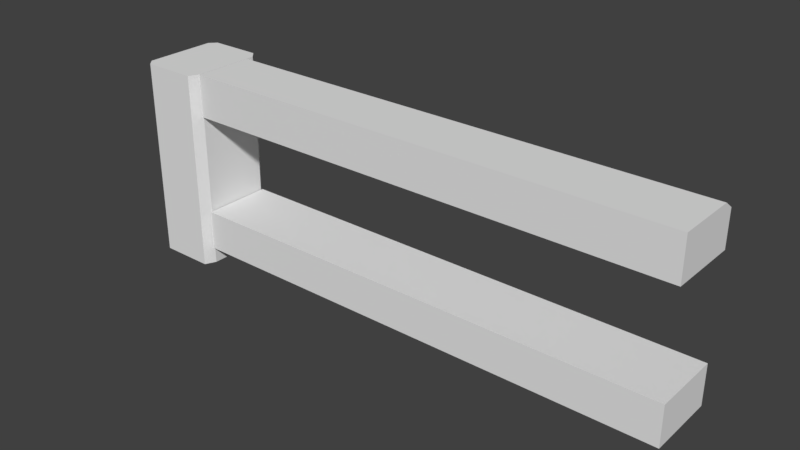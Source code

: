 # Source: Wooden_barrier.blend  (saved by Blender 2.78.0; exported with 4.5.12 LTS)
import bpy
from mathutils import Matrix  # noqa: F401  (used for matrix-valued properties, if any)

bpy.ops.wm.read_factory_settings(use_empty=True)
scene = bpy.context.scene
scene.name = 'Scene'

# ---- collections
col_collection_1 = bpy.data.collections.new('Collection 1'); scene.collection.children.link(col_collection_1)

# ---- world
world_world = bpy.data.worlds.new('World'); scene.world = world_world
world_world.color = (0.05088, 0.05088, 0.05088)
world_world.use_sun_shadow = False
world_world.sun_shadow_jitter_overblur = 0.0
world_world.cycles.sampling_method = 'MANUAL'

# ---- meshes
me_cube_002 = bpy.data.meshes.new('Cube.002')
me_cube_002.from_pydata([(-8.567, -1.312, -0.4557), (-8.567, -1.312, 5.61), (-8.758, 1.074, -0.4557), (-8.758, 1.074, 5.61), (-6.758, -0.9859, -0.4557), (-6.758, -0.9859, 5.61), (-6.758, 1.042, -0.4557), (-6.758, 1.042, 5.61), (-6.983, 1.282, -0.4557), (-6.983, 1.282, 5.61), (-8.561, 1.282, -0.4557), (-8.561, 1.282, 5.61), (-8.758, -1.105, -0.4557), (-8.758, -1.105, 5.61), (-6.918, -1.312, -0.4557), (-6.918, -1.312, 5.61), (-6.723, -1.046, 0.05781), (-6.723, -1.046, 1.286), (-6.723, 1.076, 0.05781), (-6.723, 1.076, 1.286), (8.341, -1.046, 0.05781), (8.341, -1.046, 1.286), (8.341, 1.076, 0.05781), (8.341, 1.076, 1.286), (-6.723, -1.046, 4.331), (-6.723, -1.046, 5.62), (-6.723, 1.076, 4.331), (-6.723, 0.773, 5.62), (8.341, -1.046, 4.331), (8.341, -1.046, 5.62), (8.341, 1.076, 4.331), (8.341, 0.773, 5.62), (-6.723, 1.076, 5.399), (8.341, 1.076, 5.399)], [], [(12, 13, 3, 2), (8, 9, 7, 6), (6, 7, 5, 4), (14, 15, 1, 0), (2, 10, 8, 6, 4, 14, 0, 12), (7, 9, 11, 3, 13, 1, 15, 5), (10, 11, 9, 8), (2, 3, 11, 10), (0, 1, 13, 12), (4, 5, 15, 14), (16, 17, 19, 18), (18, 19, 23, 22), (22, 23, 21, 20), (20, 21, 17, 16), (18, 22, 20, 16), (23, 19, 17, 21), (24, 25, 27, 32, 26), (32, 27, 31, 33), (30, 33, 31, 29, 28), (28, 29, 25, 24), (26, 30, 28, 24), (31, 27, 25, 29), (26, 32, 33, 30)])
_uv = me_cube_002.uv_layers.new(name='UVMap')
_uv.uv.foreach_set('vector', [0.4504, 0.9216, 0.4504, 0.9992, 0.4338, 0.9992, 0.4338, 0.9216, 0.9751, 0.36, 0.9751, 0.0, 0.9884, 0.0, 0.9884, 0.36, 0.4501, 0.9217, 0.4501, 0.9998, 0.4337, 0.9998, 0.4337, 0.9217, 0.434, 0.9996, 0.434, 0.9218, 0.4507, 0.9218, 0.4507, 0.9996, 0.7578, 0.8617, 0.7462, 0.874, 0.6531, 0.874, 0.6398, 0.8598, 0.6398, 0.7394, 0.6492, 0.7201, 0.7465, 0.7201, 0.7578, 0.7324, 0.3254, 0.9961, 0.3238, 0.9974, 0.3129, 0.9974, 0.3116, 0.9963, 0.3116, 0.9838, 0.3129, 0.9826, 0.3243, 0.9826, 0.3254, 0.9845, 0.4753, 1.002, 0.4753, 0.9175, 0.4972, 0.9175, 0.4972, 1.002, 0.4304, 0.9223, 0.4304, 0.9976, 0.4275, 0.9976, 0.4275, 0.9223, 0.4575, 0.9214, 0.4575, 0.9999, 0.4546, 0.9999, 0.4546, 0.9214, 0.4435, 0.9226, 0.4435, 0.9998, 0.4387, 0.9998, 0.4387, 0.9226, 0.9266, 1.0, 0.882, 1.0, 0.882, 0.874, 0.9266, 0.874, 0.4497, 0.9996, 0.434, 0.9996, 0.434, 0.9213, 0.4497, 0.9213, 0.9712, 0.9992, 0.9266, 0.9992, 0.9266, 0.874, 0.9712, 0.874, 0.4175, 0.9215, 0.4333, 0.9215, 0.4333, 0.9995, 0.4175, 0.9995, 0.2503, 0.8942, 0.2503, 0.0, 0.3755, 0.0, 0.3755, 0.8942, 0.45, 0.9216, 0.45, 0.9996, 0.4341, 0.9996, 0.4341, 0.9216, 0.7159, 1.0, 0.6398, 1.0, 0.6398, 0.892, 0.6529, 0.874, 0.7159, 0.874, 0.4814, 0.9996, 0.4771, 0.9996, 0.4771, 0.9211, 0.4814, 0.9211, 0.7159, 0.874, 0.7789, 0.874, 0.7919, 0.8919, 0.7919, 0.9992, 0.7159, 0.9992, 0.4178, 0.9211, 0.4335, 0.9211, 0.4334, 0.9997, 0.4179, 0.9997, 0.3755, 0.8942, 0.3755, 0.0, 0.5007, 0.0, 0.5007, 0.8942, 0.4508, 0.9222, 0.4508, 0.9989, 0.434, 0.9989, 0.434, 0.9222, 0.45, 0.9997, 0.4341, 0.9997, 0.4341, 0.9211, 0.45, 0.9211])
_ca = me_cube_002.color_attributes.new('Col', 'BYTE_COLOR', 'CORNER')
_ca.data.foreach_set('color', [0.3419, 0.1845, 0.08438, 1.0, 0.3419, 0.1845, 0.08438, 1.0, 0.3419, 0.1845, 0.08438, 1.0, 0.3419, 0.1845, 0.08438, 1.0, 0.3419, 0.1845, 0.08438, 1.0, 0.3419, 0.1845, 0.08438, 1.0, 0.3419, 0.1845, 0.08438, 1.0, 0.3419, 0.1845, 0.08438, 1.0, 0.3419, 0.1845, 0.08438, 1.0, 0.3419, 0.1845, 0.08438, 1.0, 0.3419, 0.1845, 0.08438, 1.0, 0.3419, 0.1845, 0.08438, 1.0, 0.3419, 0.1845, 0.08438, 1.0, 0.3419, 0.1845, 0.08438, 1.0, 0.3419, 0.1845, 0.08438, 1.0, 0.3419, 0.1845, 0.08438, 1.0, 0.3419, 0.1845, 0.08438, 1.0, 0.3419, 0.1845, 0.08438, 1.0, 0.3419, 0.1845, 0.08438, 1.0, 0.3419, 0.1845, 0.08438, 1.0, 0.3419, 0.1845, 0.08438, 1.0, 0.3419, 0.1845, 0.08438, 1.0, 0.3419, 0.1845, 0.08438, 1.0, 0.3419, 0.1845, 0.08438, 1.0, 0.3419, 0.1845, 0.08438, 1.0, 0.3419, 0.1845, 0.08438, 1.0, 0.3419, 0.1845, 0.08438, 1.0, 0.3419, 0.1845, 0.08438, 1.0, 0.3419, 0.1845, 0.08438, 1.0, 0.3419, 0.1845, 0.08438, 1.0, 0.3419, 0.1845, 0.08438, 1.0, 0.3419, 0.1845, 0.08438, 1.0, 0.3419, 0.1845, 0.08438, 1.0, 0.3419, 0.1845, 0.08438, 1.0, 0.3419, 0.1845, 0.08438, 1.0, 0.3419, 0.1845, 0.08438, 1.0, 0.3419, 0.1845, 0.08438, 1.0, 0.3419, 0.1845, 0.08438, 1.0, 0.3419, 0.1845, 0.08438, 1.0, 0.3419, 0.1845, 0.08438, 1.0, 0.3419, 0.1845, 0.08438, 1.0, 0.3419, 0.1845, 0.08438, 1.0, 0.3419, 0.1845, 0.08438, 1.0, 0.3419, 0.1845, 0.08438, 1.0, 0.3419, 0.1845, 0.08438, 1.0, 0.3419, 0.1845, 0.08438, 1.0, 0.3419, 0.1845, 0.08438, 1.0, 0.3419, 0.1845, 0.08438, 1.0, 0.3419, 0.1845, 0.08438, 1.0, 0.3419, 0.1845, 0.08438, 1.0, 0.3419, 0.1845, 0.08438, 1.0, 0.3419, 0.1845, 0.08438, 1.0, 0.3419, 0.1845, 0.08438, 1.0, 0.3419, 0.1845, 0.08438, 1.0, 0.3419, 0.1845, 0.08438, 1.0, 0.3419, 0.1845, 0.08438, 1.0, 0.3419, 0.1845, 0.08438, 1.0, 0.3419, 0.1845, 0.08438, 1.0, 0.3419, 0.1845, 0.08438, 1.0, 0.3419, 0.1845, 0.08438, 1.0, 0.3419, 0.1845, 0.08438, 1.0, 0.3419, 0.1845, 0.08438, 1.0, 0.3419, 0.1845, 0.08438, 1.0, 0.3419, 0.1845, 0.08438, 1.0, 0.3419, 0.1845, 0.08438, 1.0, 0.3419, 0.1845, 0.08438, 1.0, 0.3419, 0.1845, 0.08438, 1.0, 0.3419, 0.1845, 0.08438, 1.0, 0.3419, 0.1845, 0.08438, 1.0, 0.3419, 0.1845, 0.08438, 1.0, 0.3419, 0.1845, 0.08438, 1.0, 0.3419, 0.1845, 0.08438, 1.0, 0.3419, 0.1845, 0.08438, 1.0, 0.3419, 0.1845, 0.08438, 1.0, 0.3419, 0.1845, 0.08438, 1.0, 0.3419, 0.1845, 0.08438, 1.0, 0.3419, 0.1845, 0.08438, 1.0, 0.3419, 0.1845, 0.08438, 1.0, 0.3419, 0.1845, 0.08438, 1.0, 0.3419, 0.1845, 0.08438, 1.0, 0.3419, 0.1845, 0.08438, 1.0, 0.3419, 0.1845, 0.08438, 1.0, 0.3419, 0.1845, 0.08438, 1.0, 0.3419, 0.1845, 0.08438, 1.0, 0.3419, 0.1845, 0.08438, 1.0, 0.3419, 0.1845, 0.08438, 1.0, 0.3419, 0.1845, 0.08438, 1.0, 0.3419, 0.1845, 0.08438, 1.0, 0.3419, 0.1845, 0.08438, 1.0, 0.3419, 0.1845, 0.08438, 1.0, 0.3419, 0.1845, 0.08438, 1.0, 0.3419, 0.1845, 0.08438, 1.0, 0.3419, 0.1845, 0.08438, 1.0, 0.3419, 0.1845, 0.08438, 1.0, 0.3419, 0.1845, 0.08438, 1.0, 0.3419, 0.1845, 0.08438, 1.0, 0.3419, 0.1845, 0.08438, 1.0, 0.3419, 0.1845, 0.08438, 1.0, 0.3419, 0.1845, 0.08438, 1.0, 0.3419, 0.1845, 0.08438, 1.0, 0.3419, 0.1845, 0.08438, 1.0, 0.3419, 0.1845, 0.08438, 1.0])
me_cube_002.use_remesh_preserve_volume = False
me_cube_002.use_remesh_preserve_attributes = False
me_cube_002.use_mirror_vertex_groups = False
me_cube_002.update()

# ---- objects
ob_cube_001 = bpy.data.objects.new('Cube.001', me_cube_002)

# ---- transforms, parenting, visibility, modifiers, constraints
ob_cube_001.location = (0.0, 0.0, 0.0)
ob_cube_001.scale = (0.2342, 0.2342, 0.2342)
ob_cube_001.lineart.crease_threshold = 0.0

# ---- collection membership
col_collection_1.objects.link(ob_cube_001)

# ---- scene / render settings (as saved in the file)
scene.frame_start = 1; scene.frame_end = 250; scene.frame_set(1)
scene.render.engine = 'BLENDER_EEVEE_NEXT'
scene.render.resolution_percentage = 50
scene.render.dither_intensity = 0.0
scene.cycles.use_denoising = False
scene.cycles.samples = 128
scene.cycles.sampling_pattern = 'TABULATED_SOBOL'
scene.cycles.light_sampling_threshold = 0.0
scene.cycles.use_adaptive_sampling = False
scene.cycles.use_light_tree = False
scene.cycles.blur_glossy = 0.0
scene.cycles.sample_clamp_indirect = 0.0
scene.view_settings.view_transform = 'Standard'
bpy.context.view_layer.update()

# ---- added for rendering (the .blend has no active camera and no usable light): camera, sun
cam_auto = bpy.data.cameras.new('AutoCamera')
cam_auto.lens = 50.0
cam_auto.sensor_width = 36.0
cam_auto.clip_end = 1000.0
ob_auto_camera = bpy.data.objects.new('AutoCamera', cam_auto)
scene.collection.objects.link(ob_auto_camera)
ob_auto_camera.location = (3.92357, -4.77035, 3.78272)
ob_auto_camera.rotation_euler = (1.09748, -7.21219e-08, 0.694738)
scene.camera = ob_auto_camera
light_auto_sun = bpy.data.lights.new('AutoSun', 'SUN')
light_auto_sun.energy = 3.0
light_auto_sun.angle = 0.0523599
ob_auto_sun = bpy.data.objects.new('AutoSun', light_auto_sun)
scene.collection.objects.link(ob_auto_sun)
ob_auto_sun.rotation_euler = (0.872665, 0.174533, 0.523599)
bpy.context.view_layer.update()
